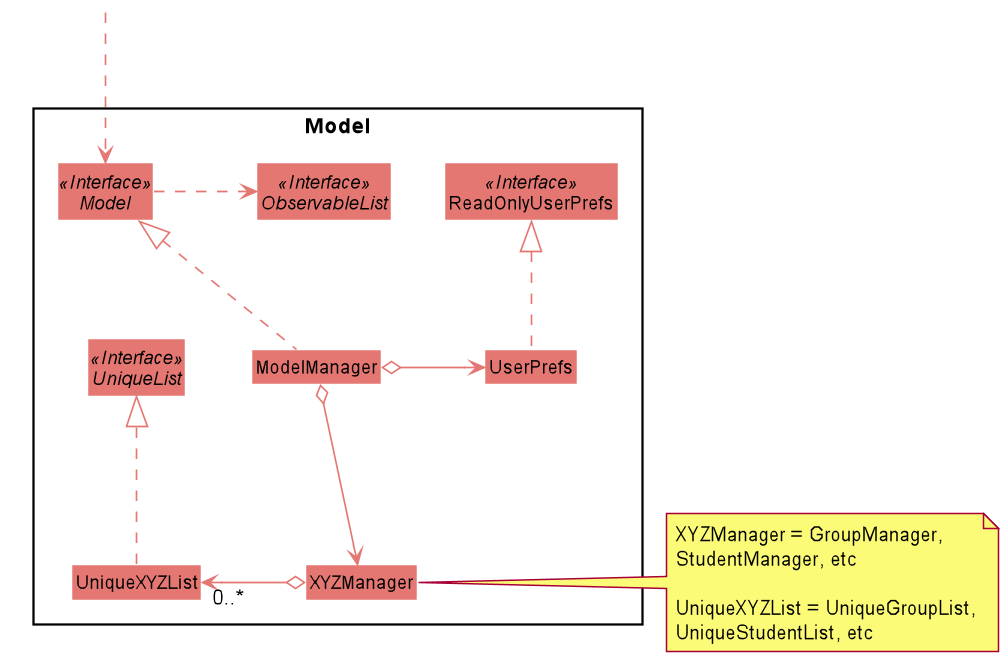

The diagram above was rendered by PlantUML. Its source (embedded in the PNG):
@startuml











skinparam BackgroundColor #FFFFFFF

skinparam Shadowing false

skinparam Class {
    FontColor #black
    BorderThickness 1
    BorderColor #FFFFFF
    StereotypeFontColor #black
    FontName Arial
}

skinparam Actor {
    FontColor #black
    BorderColor #black
    Color #black
    FontName Arial
}

skinparam Sequence {
    FontColor #black
    MessageAlign center
    BoxFontSize 15
    BoxPadding 0
    BoxFontColor #black
    FontName Arial
}

skinparam Participant {
    FontColor #black
    FontColor #black
    Padding 20
}

skinparam MinClassWidth 50
skinparam ParticipantPadding 10
skinparam Shadowing false
skinparam DefaultTextAlignment center
skinparam packageStyle Rectangle

hide footbox
hide members
hide circle
skinparam {
arrowThickness 1.1
arrowColor #E47772
classBackgroundColor #E47772
classBackgroundColor<<HiddenOutside>> #FFFFFF
classBorderColor<<HiddenOutside>> #FFFFFF
classFontColor<<HiddenOutside>> #FFFFFF
classStereotypeFontColor<<HiddenOutside>> #FFFFFF
}

Class hideOutside <<HiddenOutside>>

Package Model <<Rectangle>>{
Interface ObservableList <<Interface>>
Interface Model <<Interface>>
Class ReadOnlyUserPrefs <<Interface>>
Interface UniqueList <<Interface>>
Class ModelManager
Class UserPrefs
Class UniqueXYZList
Class XYZManager
}

Model .left.> ObservableList : \t
hideOutside ..> Model :\t
ModelManager o-down-> XYZManager : \t
ModelManager o-right-> UserPrefs : \t
XYZManager o-left->"0..*"UniqueXYZList :\t
UniqueXYZList .up.|> UniqueList : \t
ModelManager .up.|> Model : \t
UserPrefs .up.|> ReadOnlyUserPrefs :\t

note right of XYZManager
XYZManager = GroupManager,
StudentManager, etc

UniqueXYZList = UniqueGroupList,
UniqueStudentList, etc
end note

@enduml